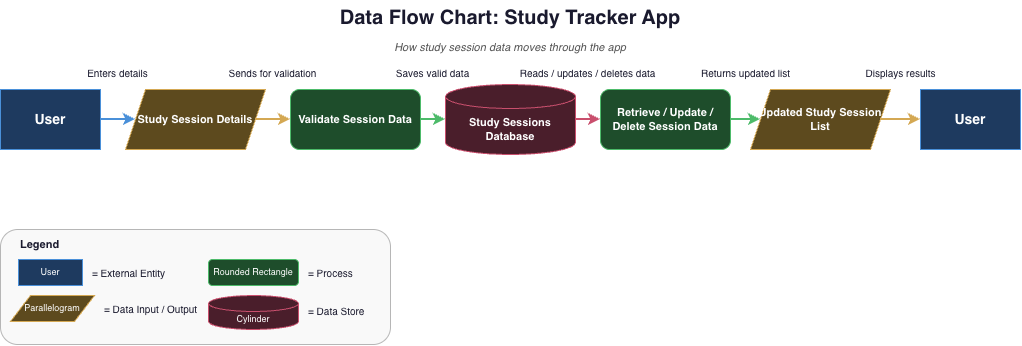

The diagram above was exported from draw.io. Its source (the exported page's mxGraphModel, read from the mxfile embedded in the PNG):
<mxGraphModel dx="1270" dy="690" grid="1" gridSize="10" guides="1" tooltips="1" connect="1" arrows="1" fold="1" page="1" pageScale="1" pageWidth="1100" pageHeight="850" math="0" shadow="0">
  <root>
    <mxCell id="0" />
    <mxCell id="1" parent="0" />
    <mxCell id="title" parent="1" style="text;html=1;strokeColor=none;fillColor=none;align=center;verticalAlign=middle;whiteSpace=wrap;rounded=0;fontStyle=1;fontSize=20;fontColor=#1a1a2e;" value="Data Flow Chart: Study Tracker App" vertex="1">
      <mxGeometry height="36" width="1020" x="40" y="220" as="geometry" />
    </mxCell>
    <mxCell id="subtitle" parent="1" style="text;html=1;strokeColor=none;fillColor=none;align=center;verticalAlign=middle;whiteSpace=wrap;rounded=0;fontStyle=2;fontSize=11;fontColor=#555555;" value="How study session data moves through the app" vertex="1">
      <mxGeometry height="20" width="1020" x="40" y="258" as="geometry" />
    </mxCell>
    <mxCell id="user1" parent="1" style="rounded=0;whiteSpace=wrap;html=1;fillColor=#1e3a5f;strokeColor=#4a90d9;fontColor=#FFFFFF;fontSize=14;fontStyle=1;" value="User" vertex="1">
      <mxGeometry height="60" width="100" x="40" y="310" as="geometry" />
    </mxCell>
    <mxCell id="details" parent="1" style="shape=parallelogram;perimeter=parallelogramPerimeter;whiteSpace=wrap;html=1;fixedSize=1;fillColor=#5d4a1e;strokeColor=#d4a853;fontColor=#FFFFFF;fontSize=11;fontStyle=1;" value="Study Session Details" vertex="1">
      <mxGeometry height="60" width="140" x="165" y="310" as="geometry" />
    </mxCell>
    <mxCell id="validate" parent="1" style="rounded=1;whiteSpace=wrap;html=1;fillColor=#1e4d2b;strokeColor=#4dbb6a;fontColor=#FFFFFF;fontSize=11;fontStyle=1;" value="Validate Session Data" vertex="1">
      <mxGeometry height="60" width="130" x="330" y="310" as="geometry" />
    </mxCell>
    <mxCell id="database" parent="1" style="shape=cylinder3;whiteSpace=wrap;html=1;boundedLbl=1;backgroundOutline=1;size=12;fillColor=#4a1e2b;strokeColor=#c94f6d;fontColor=#FFFFFF;fontSize=11;fontStyle=1;" value="Study Sessions Database" vertex="1">
      <mxGeometry height="70" width="130" x="485" y="305" as="geometry" />
    </mxCell>
    <mxCell id="crud" parent="1" style="rounded=1;whiteSpace=wrap;html=1;fillColor=#1e4d2b;strokeColor=#4dbb6a;fontColor=#FFFFFF;fontSize=11;fontStyle=1;" value="Retrieve / Update / Delete Session Data" vertex="1">
      <mxGeometry height="60" width="130" x="640" y="310" as="geometry" />
    </mxCell>
    <mxCell id="updated_list" parent="1" style="shape=parallelogram;perimeter=parallelogramPerimeter;whiteSpace=wrap;html=1;fixedSize=1;fillColor=#5d4a1e;strokeColor=#d4a853;fontColor=#FFFFFF;fontSize=11;fontStyle=1;" value="Updated Study Session List" vertex="1">
      <mxGeometry height="60" width="140" x="790" y="310" as="geometry" />
    </mxCell>
    <mxCell id="user2" parent="1" style="rounded=0;whiteSpace=wrap;html=1;fillColor=#1e3a5f;strokeColor=#4a90d9;fontColor=#FFFFFF;fontSize=14;fontStyle=1;" value="User" vertex="1">
      <mxGeometry height="60" width="100" x="960" y="310" as="geometry" />
    </mxCell>
    <mxCell id="arrow1" edge="1" parent="1" source="user1" style="edgeStyle=orthogonalEdgeStyle;html=1;strokeColor=#4a90d9;strokeWidth=2;fontColor=#1a1a2e;fontSize=10;align=center;verticalAlign=bottom;labelBackgroundColor=none;labelBorderColor=none;exitX=1;exitY=0.5;exitDx=0;exitDy=0;entryX=0;entryY=0.5;entryDx=0;entryDy=0;" target="details" value="Enters details">
      <mxGeometry relative="1" as="geometry">
        <mxPoint y="-38" as="offset" />
      </mxGeometry>
    </mxCell>
    <mxCell id="arrow2" edge="1" parent="1" source="details" style="edgeStyle=orthogonalEdgeStyle;html=1;strokeColor=#d4a853;strokeWidth=2;fontColor=#1a1a2e;fontSize=10;align=center;verticalAlign=bottom;labelBackgroundColor=none;labelBorderColor=none;exitX=1;exitY=0.5;exitDx=0;exitDy=0;entryX=0;entryY=0.5;entryDx=0;entryDy=0;" target="validate" value="Sends for validation">
      <mxGeometry relative="1" as="geometry">
        <mxPoint y="-38" as="offset" />
      </mxGeometry>
    </mxCell>
    <mxCell id="arrow3" edge="1" parent="1" source="validate" style="edgeStyle=orthogonalEdgeStyle;html=1;strokeColor=#4dbb6a;strokeWidth=2;fontColor=#1a1a2e;fontSize=10;align=center;verticalAlign=bottom;labelBackgroundColor=none;labelBorderColor=none;exitX=1;exitY=0.5;exitDx=0;exitDy=0;entryX=0;entryY=0.5;entryDx=0;entryDy=0;" target="database" value="Saves valid data">
      <mxGeometry relative="1" as="geometry">
        <mxPoint y="-38" as="offset" />
      </mxGeometry>
    </mxCell>
    <mxCell id="arrow4" edge="1" parent="1" source="database" style="edgeStyle=orthogonalEdgeStyle;html=1;strokeColor=#c94f6d;strokeWidth=2;fontColor=#1a1a2e;fontSize=10;align=center;verticalAlign=bottom;labelBackgroundColor=none;labelBorderColor=none;exitX=1;exitY=0.5;exitDx=0;exitDy=0;entryX=0;entryY=0.5;entryDx=0;entryDy=0;" target="crud" value="Reads / updates / deletes data">
      <mxGeometry relative="1" as="geometry">
        <mxPoint y="-38" as="offset" />
      </mxGeometry>
    </mxCell>
    <mxCell id="arrow5" edge="1" parent="1" source="crud" style="edgeStyle=orthogonalEdgeStyle;html=1;strokeColor=#4dbb6a;strokeWidth=2;fontColor=#1a1a2e;fontSize=10;align=center;verticalAlign=bottom;labelBackgroundColor=none;labelBorderColor=none;exitX=1;exitY=0.5;exitDx=0;exitDy=0;entryX=0;entryY=0.5;entryDx=0;entryDy=0;" target="updated_list" value="Returns updated list">
      <mxGeometry relative="1" as="geometry">
        <mxPoint y="-38" as="offset" />
      </mxGeometry>
    </mxCell>
    <mxCell id="arrow6" edge="1" parent="1" source="updated_list" style="edgeStyle=orthogonalEdgeStyle;html=1;strokeColor=#d4a853;strokeWidth=2;fontColor=#1a1a2e;fontSize=10;align=center;verticalAlign=bottom;labelBackgroundColor=none;labelBorderColor=none;exitX=1;exitY=0.5;exitDx=0;exitDy=0;entryX=0;entryY=0.5;entryDx=0;entryDy=0;" target="user2" value="Displays results">
      <mxGeometry relative="1" as="geometry">
        <mxPoint y="-38" as="offset" />
      </mxGeometry>
    </mxCell>
    <mxCell id="leg_box" parent="1" style="rounded=1;whiteSpace=wrap;html=1;fillColor=#f5f5f5;strokeColor=#888888;opacity=60;" value="" vertex="1">
      <mxGeometry height="115" width="390" x="40" y="450" as="geometry" />
    </mxCell>
    <mxCell id="leg_title" parent="1" style="text;html=1;strokeColor=none;fillColor=none;align=left;verticalAlign=middle;whiteSpace=wrap;rounded=0;fontStyle=1;fontSize=11;fontColor=#1a1a2e;" value="Legend" vertex="1">
      <mxGeometry height="18" width="60" x="58" y="456" as="geometry" />
    </mxCell>
    <mxCell id="leg1" parent="1" style="rounded=0;whiteSpace=wrap;html=1;fillColor=#1e3a5f;strokeColor=#4a90d9;fontColor=#FFFFFF;fontSize=9;" value="User" vertex="1">
      <mxGeometry height="26" width="64" x="58" y="480" as="geometry" />
    </mxCell>
    <mxCell id="leg1_label" parent="1" style="text;html=1;strokeColor=none;fillColor=none;align=left;verticalAlign=middle;whiteSpace=wrap;rounded=0;fontSize=10;fontColor=#1a1a2e;" value="= External Entity" vertex="1">
      <mxGeometry height="26" width="110" x="130" y="480" as="geometry" />
    </mxCell>
    <mxCell id="leg3" parent="1" style="rounded=1;whiteSpace=wrap;html=1;fillColor=#1e4d2b;strokeColor=#4dbb6a;fontColor=#FFFFFF;fontSize=9;" value="Rounded Rectangle" vertex="1">
      <mxGeometry height="26" width="90" x="248" y="480" as="geometry" />
    </mxCell>
    <mxCell id="leg3_label" parent="1" style="text;html=1;strokeColor=none;fillColor=none;align=left;verticalAlign=middle;whiteSpace=wrap;rounded=0;fontSize=10;fontColor=#1a1a2e;" value="= Process" vertex="1">
      <mxGeometry height="26" width="70" x="346" y="480" as="geometry" />
    </mxCell>
    <mxCell id="leg2" parent="1" style="shape=parallelogram;perimeter=parallelogramPerimeter;whiteSpace=wrap;html=1;fixedSize=1;fillColor=#5d4a1e;strokeColor=#d4a853;fontColor=#FFFFFF;fontSize=9;" value="Parallelogram" vertex="1">
      <mxGeometry height="26" width="84" x="50" y="516" as="geometry" />
    </mxCell>
    <mxCell id="leg2_label" parent="1" style="text;html=1;strokeColor=none;fillColor=none;align=left;verticalAlign=middle;whiteSpace=wrap;rounded=0;fontSize=10;fontColor=#1a1a2e;" value="= Data Input / Output" vertex="1">
      <mxGeometry height="26" width="116" x="142" y="516" as="geometry" />
    </mxCell>
    <mxCell id="leg4" parent="1" style="shape=cylinder3;whiteSpace=wrap;html=1;boundedLbl=1;backgroundOutline=1;size=8;fillColor=#4a1e2b;strokeColor=#c94f6d;fontColor=#FFFFFF;fontSize=9;" value="Cylinder" vertex="1">
      <mxGeometry height="34" width="90" x="248" y="516" as="geometry" />
    </mxCell>
    <mxCell id="leg4_label" parent="1" style="text;html=1;strokeColor=none;fillColor=none;align=left;verticalAlign=middle;whiteSpace=wrap;rounded=0;fontSize=10;fontColor=#1a1a2e;" value="= Data Store" vertex="1">
      <mxGeometry height="30" width="80" x="346" y="516" as="geometry" />
    </mxCell>
  </root>
</mxGraphModel>